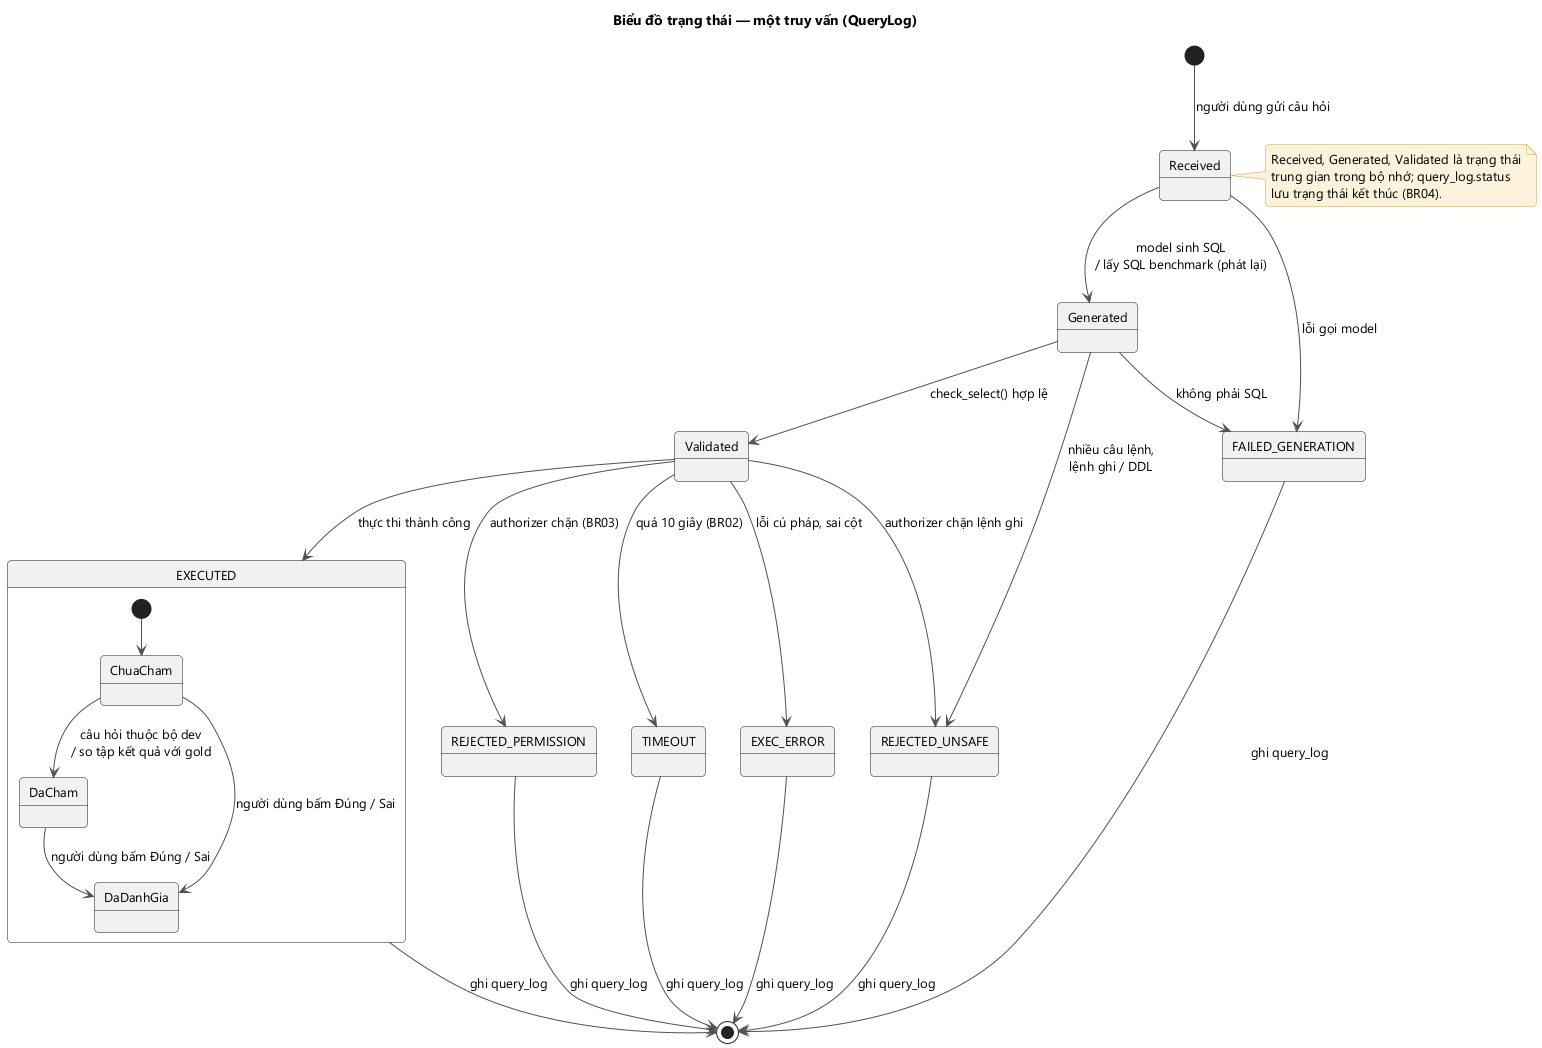

The diagram above was rendered by PlantUML. Its source (embedded in the PNG):
@startuml state_query_log
!include _style.iuml
title Biểu đồ trạng thái — một truy vấn (QueryLog)

[*] --> Received : người dùng gửi câu hỏi
Received --> Generated : model sinh SQL\n/ lấy SQL benchmark (phát lại)
Received --> FAILED_GENERATION : lỗi gọi model
Generated --> Validated : check_select() hợp lệ
Generated --> REJECTED_UNSAFE : nhiều câu lệnh,\nlệnh ghi / DDL
Generated --> FAILED_GENERATION : không phải SQL
Validated --> EXECUTED : thực thi thành công
Validated --> REJECTED_PERMISSION : authorizer chặn (BR03)
Validated --> REJECTED_UNSAFE : authorizer chặn lệnh ghi
Validated --> TIMEOUT : quá 10 giây (BR02)
Validated --> EXEC_ERROR : lỗi cú pháp, sai cột

state EXECUTED {
  [*] --> ChuaCham
  ChuaCham --> DaCham : câu hỏi thuộc bộ dev\n/ so tập kết quả với gold
  DaCham --> DaDanhGia : người dùng bấm Đúng / Sai
  ChuaCham --> DaDanhGia : người dùng bấm Đúng / Sai
}

EXECUTED --> [*] : ghi query_log
FAILED_GENERATION --> [*] : ghi query_log
REJECTED_UNSAFE --> [*] : ghi query_log
REJECTED_PERMISSION --> [*] : ghi query_log
TIMEOUT --> [*] : ghi query_log
EXEC_ERROR --> [*] : ghi query_log

note right of Received
  Received, Generated, Validated là trạng thái
  trung gian trong bộ nhớ; query_log.status
  lưu trạng thái kết thúc (BR04).
end note
@enduml